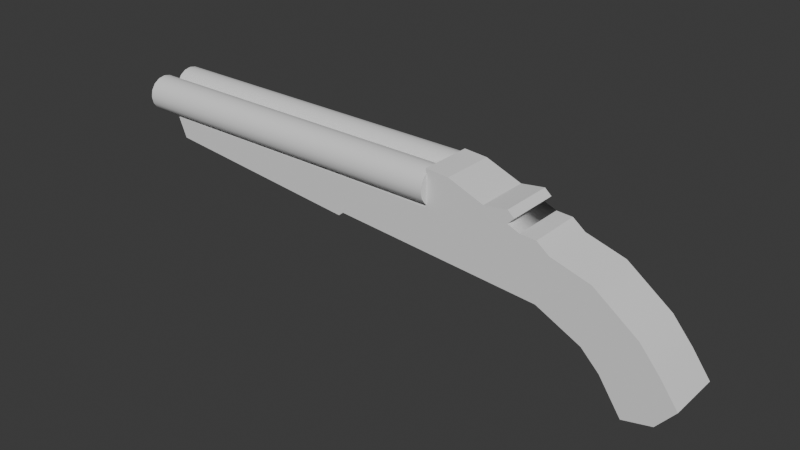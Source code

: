 # Source: shotgun.blend  (saved by Blender 4.5.90; exported with 4.5.12 LTS)
import bpy
from mathutils import Matrix  # noqa: F401  (used for matrix-valued properties, if any)

bpy.ops.wm.read_factory_settings(use_empty=True)
scene = bpy.context.scene
scene.name = 'Scene'

# ---- collections
col_collection = bpy.data.collections.new('Collection'); scene.collection.children.link(col_collection)

# ---- node groups
ng_smooth_by_angle = bpy.data.node_groups.new('Smooth by Angle', 'GeometryNodeTree')
_s = ng_smooth_by_angle.interface.new_socket(name='Mesh', in_out='OUTPUT', socket_type='NodeSocketGeometry')
_s = ng_smooth_by_angle.interface.new_socket(name='Mesh', in_out='INPUT', socket_type='NodeSocketGeometry')
_s = ng_smooth_by_angle.interface.new_socket(name='Angle', in_out='INPUT', socket_type='NodeSocketFloat')
_s.subtype = 'ANGLE'
_s.default_value = 0.5236
_s.min_value = 0.0
_s.max_value = 3.142
_s.description = 'Maximum face angle for smooth edges'
_s = ng_smooth_by_angle.interface.new_socket(name='Ignore Sharpness', in_out='INPUT', socket_type='NodeSocketBool')
_s.force_non_field = True
ng_smooth_by_angle.description = 'Set the sharpness of mesh edges based on the angle between the neighboring faces'
ng_smooth_by_angle.is_modifier = True
_N = ng_smooth_by_angle.nodes; _L = ng_smooth_by_angle.links
n0 = _N.new('GeometryNodeSetShadeSmooth'); n0.name = 'Set Shade Smooth'; n0.location = (120, -80)
n0.domain = 'EDGE'
n1 = _N.new('GeometryNodeSetShadeSmooth'); n1.name = 'Set Shade Smooth.001'; n1.location = (300, -80)
n2 = _N.new('NodeGroupOutput'); n2.name = 'Group Output'; n2.location = (480, -80)
n3 = _N.new('GeometryNodeInputMeshEdgeAngle'); n3.name = 'Edge Angle'; n3.location = (-440, -240)
n4 = _N.new('NodeGroupInput'); n4.name = 'Group Input'; n4.location = (-80, -80)
n5 = _N.new('GeometryNodeInputEdgeSmooth'); n5.name = 'Is Edge Smooth'; n5.location = (-260, -120)
n6 = _N.new('GeometryNodeInputShadeSmooth'); n6.name = 'Is Shade Smooth'; n6.location = (-440, -397)
n7 = _N.new('FunctionNodeCompare'); n7.name = 'Compare'; n7.location = (-260, -260)
n7.operation = 'LESS_EQUAL'
n7.inputs[6].default_value = (0.0, 0.0, 0.0, 0.0)
n7.inputs[7].default_value = (0.0, 0.0, 0.0, 0.0)
n8 = _N.new('FunctionNodeBooleanMath'); n8.name = 'Boolean Math.001'; n8.location = (-80, -260)
n9 = _N.new('NodeGroupInput'); n9.name = 'Group Input.001'; n9.location = (-440, -329)
n10 = _N.new('NodeGroupInput'); n10.name = 'Group Input.002'; n10.location = (-259, -189)
n11 = _N.new('FunctionNodeBooleanMath'); n11.name = 'Boolean Math'; n11.location = (-80, -149)
n11.operation = 'OR'
n12 = _N.new('FunctionNodeBooleanMath'); n12.name = 'Boolean Math.002'; n12.location = (-260, -380)
n12.operation = 'OR'
n13 = _N.new('NodeGroupInput'); n13.name = 'Group Input.003'; n13.location = (-440, -460)
_L.new(n3.outputs[0], n7.inputs[0])
_L.new(n1.outputs[0], n2.inputs[0])
_L.new(n9.outputs[1], n7.inputs[1])
_L.new(n7.outputs[0], n8.inputs[0])
_L.new(n4.outputs[0], n0.inputs[0])
_L.new(n0.outputs[0], n1.inputs[0])
_L.new(n8.outputs[0], n0.inputs[2])
_L.new(n10.outputs[2], n11.inputs[1])
_L.new(n5.outputs[0], n11.inputs[0])
_L.new(n11.outputs[0], n0.inputs[1])
_L.new(n13.outputs[2], n12.inputs[1])
_L.new(n6.outputs[0], n12.inputs[0])
_L.new(n12.outputs[0], n8.inputs[1])
n2.is_active_output = True

# ---- world
world_world = bpy.data.worlds.new('World'); scene.world = world_world
world_world.use_nodes = True; world_world.node_tree.nodes.clear()
_N = world_world.node_tree.nodes; _L = world_world.node_tree.links
n0 = _N.new('ShaderNodeOutputWorld'); n0.name = 'World Output'; n0.location = (200, 100)
n1 = _N.new('ShaderNodeBackground'); n1.name = 'Background'; n1.location = (-200, 100)
n1.inputs[0].default_value = (0.05088, 0.05088, 0.05088, 1.0)
_L.new(n1.outputs[0], n0.inputs[0])
n0.is_active_output = True
world_world.color = (0.05088, 0.05088, 0.05088)
world_world.sun_shadow_jitter_overblur = 0.0

# ---- meshes
me_cube_002 = bpy.data.meshes.new('Cube.002')
me_cube_002.from_pydata([(-1.0, 1.0, -1.0), (-18.64, 1.0, 3.628), (-10.78, 1.0, 1.852), (0.8726, 1.0, 1.142), (0.5287, 1.0, -5.333), (2.306, 1.0, -2.918), (-0.3153, 1.0, -2.527), (1.624, 1.0, -4.764), (1.621, 1.0, -0.8224), (-3.389, 1.0, 5.759), (-0.8154, 1.0, 3.912), (-2.688, 1.0, 0.8467), (-2.784, 1.0, 5.688), (-2.309, 1.0, 4.871), (-10.59, 1.0, 2.207), (-10.62, 1.0, 5.262), (-6.988, 1.0, 5.191), (-6.988, 1.0, 8.103), (-6.988, 1.0, 8.245), (-6.988, 1.0, 8.245), (-6.112, 1.0, 8.103), (-18.96, 1.0, 5.333), (-4.75, 1.0, 6.931), (-3.389, 1.0, 5.759), (-6.112, 1.0, 8.103), (-4.75, 1.0, 6.931), (-3.858, 1.0, 7.215), (-3.604, 1.0, 6.718), (-3.389, 1.0, 5.759), (-3.846, 1.0, 6.167), (-10.78, -3.534, 1.852), (-18.64, -3.534, 3.628), (1.624, -3.534, -4.764), (0.5287, -3.534, -5.333), (1.621, -3.534, -0.8224), (2.306, -3.534, -2.918), (-0.3153, -3.534, -2.527), (-1.0, -3.534, -1.0), (-18.96, -3.534, 5.333), (0.8726, -3.534, 1.142), (-10.59, -3.534, 2.207), (-0.8154, -3.534, 3.912), (-2.688, -3.534, 0.8467), (-2.784, -3.534, 5.688), (-3.389, -3.534, 5.759), (-2.309, -3.534, 4.871), (-10.62, -3.534, 5.262), (-6.988, -3.534, 5.191), (-4.75, -3.534, 6.931), (-6.988, -3.534, 8.245), (-6.112, -3.534, 8.103), (-3.389, -3.534, 5.759), (-3.858, -3.534, 7.215), (-3.604, -3.534, 6.718), (-3.846, -3.534, 6.167)], [(19, 18)], [(29, 27, 53, 54), (4, 33, 36, 6), (22, 25, 24, 20), (9, 44, 43, 12), (9, 22, 25, 23, 28), (29, 28, 23), (26, 22, 48, 52), (37, 36, 33, 32, 35, 34, 39, 41, 45, 43, 42), (31, 30, 40, 46, 38), (42, 43, 44, 48, 50, 49, 47, 46, 40), (52, 48, 44, 51, 54, 53), (5, 35, 32, 7), (12, 43, 45, 13), (1, 31, 38, 21), (16, 47, 49, 18), (13, 45, 41, 10), (3, 39, 34, 8), (28, 29, 54, 51), (2, 30, 31, 1), (11, 42, 40, 14), (9, 28, 51, 44), (14, 40, 30, 2), (18, 49, 50, 20), (7, 32, 33, 4), (10, 41, 39, 3), (20, 50, 48, 22), (8, 34, 35, 5), (15, 46, 47, 16), (27, 26, 52, 53), (0, 37, 42, 11), (21, 38, 46, 15), (6, 36, 37, 0), (2, 1, 21, 15, 16, 17, 19, 24, 25, 26, 27, 29, 28, 12, 13, 10, 3, 8, 5, 7, 4, 6, 0, 11, 14)])
me_cube_002.polygons.foreach_set('use_smooth', [True] * 33)
_uv = me_cube_002.uv_layers.new(name='UVMap')
_uv.uv.foreach_set('vector', [0.0, 0.0, 0.0, 0.0, 0.0, 0.0, 0.0, 0.0, 0.0, 0.0, 0.0, 0.0, 0.0, 0.0, 0.0, 0.0, 0.0, 0.0, 0.0, 0.0, 0.0, 0.0, 0.0, 0.0, 0.0, 0.0, 0.0, 0.0, 0.0, 0.0, 0.0, 0.0, 0.0, 0.0, 0.0, 0.0, 0.0, 0.0, 0.0, 0.0, 0.0, 0.0, 0.0, 0.0, 0.0, 0.0, 0.0, 0.0, 0.0, 0.0, 0.0, 0.0, 0.0, 0.0, 0.0, 0.0, 0.375, 0.25, 0.375, 0.25, 0.375, 0.25, 0.375, 0.375, 0.375, 0.5, 0.375, 0.5, 0.625, 0.5, 0.625, 0.5, 0.3125, 0.25, 0.0, 0.0, 0.375, 0.25, 0.0, 0.0, 0.0, 0.0, 0.0, 0.0, 0.0, 0.0, 0.0, 0.0, 0.375, 0.25, 0.0, 0.0, 0.0, 0.0, 0.0, 0.0, 0.0, 0.0, 0.0, 0.0, 0.0, 0.0, 0.0, 0.0, 0.0, 0.0, 0.0, 0.0, 0.0, 0.0, 0.0, 0.0, 0.0, 0.0, 0.0, 0.0, 0.0, 0.0, 0.0, 0.0, 0.0, 0.0, 0.0, 0.0, 0.0, 0.0, 0.0, 0.0, 0.0, 0.0, 0.0, 0.0, 0.0, 0.0, 0.0, 0.0, 0.0, 0.0, 0.0, 0.0, 0.0, 0.0, 0.0, 0.0, 0.0, 0.0, 0.0, 0.0, 0.0, 0.0, 0.0, 0.0, 0.0, 0.0, 0.0, 0.0, 0.0, 0.0, 0.0, 0.0, 0.0, 0.0, 0.0, 0.0, 0.0, 0.0, 0.0, 0.0, 0.0, 0.0, 0.0, 0.0, 0.0, 0.0, 0.0, 0.0, 0.0, 0.0, 0.0, 0.0, 0.0, 0.0, 0.0, 0.0, 0.0, 0.0, 0.0, 0.0, 0.0, 0.0, 0.0, 0.0, 0.0, 0.0, 0.0, 0.0, 0.0, 0.0, 0.0, 0.0, 0.0, 0.0, 0.0, 0.0, 0.0, 0.0, 0.0, 0.0, 0.0, 0.0, 0.0, 0.0, 0.0, 0.0, 0.0, 0.0, 0.0, 0.0, 0.0, 0.0, 0.0, 0.0, 0.0, 0.0, 0.0, 0.0, 0.0, 0.0, 0.0, 0.0, 0.0, 0.0, 0.0, 0.0, 0.0, 0.0, 0.0, 0.0, 0.0, 0.0, 0.0, 0.0, 0.0, 0.0, 0.0, 0.0, 0.0, 0.0, 0.0, 0.0, 0.0, 0.0, 0.0, 0.0, 0.0, 0.0, 0.0, 0.0, 0.0, 0.0, 0.0, 0.0, 0.0, 0.0, 0.0, 0.0, 0.0, 0.0, 0.0, 0.0, 0.0, 0.0, 0.0, 0.0, 0.0, 0.0, 0.0, 0.0, 0.0, 0.0, 0.0, 0.0, 0.0, 0.0, 0.0, 0.0, 0.0, 0.0, 0.0, 0.0, 0.0, 0.0, 0.0, 0.0, 0.0, 0.0, 0.0, 0.0, 0.0, 0.0, 0.0, 0.0, 0.0, 0.0, 0.0, 0.0, 0.0, 0.0, 0.0, 0.0, 0.0, 0.0, 0.0, 0.0, 0.0, 0.0, 0.0, 0.0, 0.0, 0.0, 0.0, 0.0, 0.0, 0.0, 0.0, 0.0, 0.0, 0.0, 0.0, 0.0, 0.0, 0.0, 0.0, 0.0, 0.0, 0.0])
me_cube_002.update()
me_cylinder_003 = bpy.data.meshes.new('Cylinder.003')
me_cylinder_003.from_pydata([(7.587e-07, 1.0, -18.36), (0.0, 1.0, 1.0), (0.3827, 0.9239, -18.36), (0.3827, 0.9239, 1.0), (0.7071, 0.7071, -18.36), (0.7071, 0.7071, 1.0), (0.9239, 0.3827, -18.36), (0.9239, 0.3827, 1.0), (1.0, 0.0, -18.36), (1.0, 0.0, 1.0), (0.9239, -0.3827, -18.36), (0.9239, -0.3827, 1.0), (0.7071, -0.7071, -18.36), (0.7071, -0.7071, 1.0), (0.3827, -0.9239, -18.36), (0.3827, -0.9239, 1.0), (7.587e-07, -1.0, -18.36), (0.0, -1.0, 1.0), (-0.3827, -0.9239, -18.36), (-0.3827, -0.9239, 1.0), (-0.7071, -0.7071, -18.36), (-0.7071, -0.7071, 1.0), (-0.9239, -0.3827, -18.36), (-0.9239, -0.3827, 1.0), (-1.0, 0.0, -18.36), (-1.0, 0.0, 1.0), (-0.9239, 0.3827, -18.36), (-0.9239, 0.3827, 1.0), (-0.7071, 0.7071, -18.36), (-0.7071, 0.7071, 1.0), (-0.3827, 0.9239, -18.36), (-0.3827, 0.9239, 1.0)], [], [(0, 1, 3, 2), (2, 3, 5, 4), (4, 5, 7, 6), (6, 7, 9, 8), (8, 9, 11, 10), (10, 11, 13, 12), (12, 13, 15, 14), (14, 15, 17, 16), (16, 17, 19, 18), (18, 19, 21, 20), (20, 21, 23, 22), (22, 23, 25, 24), (24, 25, 27, 26), (26, 27, 29, 28), (3, 1, 31, 29, 27, 25, 23, 21, 19, 17, 15, 13, 11, 9, 7, 5), (28, 29, 31, 30), (30, 31, 1, 0), (0, 2, 4, 6, 8, 10, 12, 14, 16, 18, 20, 22, 24, 26, 28, 30)])
me_cylinder_003.polygons.foreach_set('use_smooth', [True] * 18)
_uv = me_cylinder_003.uv_layers.new(name='UVMap')
_uv.uv.foreach_set('vector', [1.0, 0.5, 1.0, 1.0, 0.9375, 1.0, 0.9375, 0.5, 0.9375, 0.5, 0.9375, 1.0, 0.875, 1.0, 0.875, 0.5, 0.875, 0.5, 0.875, 1.0, 0.8125, 1.0, 0.8125, 0.5, 0.8125, 0.5, 0.8125, 1.0, 0.75, 1.0, 0.75, 0.5, 0.75, 0.5, 0.75, 1.0, 0.6875, 1.0, 0.6875, 0.5, 0.6875, 0.5, 0.6875, 1.0, 0.625, 1.0, 0.625, 0.5, 0.625, 0.5, 0.625, 1.0, 0.5625, 1.0, 0.5625, 0.5, 0.5625, 0.5, 0.5625, 1.0, 0.5, 1.0, 0.5, 0.5, 0.5, 0.5, 0.5, 1.0, 0.4375, 1.0, 0.4375, 0.5, 0.4375, 0.5, 0.4375, 1.0, 0.375, 1.0, 0.375, 0.5, 0.375, 0.5, 0.375, 1.0, 0.3125, 1.0, 0.3125, 0.5, 0.3125, 0.5, 0.3125, 1.0, 0.25, 1.0, 0.25, 0.5, 0.25, 0.5, 0.25, 1.0, 0.1875, 1.0, 0.1875, 0.5, 0.1875, 0.5, 0.1875, 1.0, 0.125, 1.0, 0.125, 0.5, 0.3418, 0.4717, 0.25, 0.49, 0.1582, 0.4717, 0.08029, 0.4197, 0.02827, 0.3418, 0.01, 0.25, 0.02827, 0.1582, 0.08029, 0.08029, 0.1582, 0.02827, 0.25, 0.01, 0.3418, 0.02827, 0.4197, 0.08029, 0.4717, 0.1582, 0.49, 0.25, 0.4717, 0.3418, 0.4197, 0.4197, 0.125, 0.5, 0.125, 1.0, 0.0625, 1.0, 0.0625, 0.5, 0.0625, 0.5, 0.0625, 1.0, 0.0, 1.0, 0.0, 0.5, 0.75, 0.49, 0.8418, 0.4717, 0.9197, 0.4197, 0.9717, 0.3418, 0.99, 0.25, 0.9717, 0.1582, 0.9197, 0.08029, 0.8418, 0.02827, 0.75, 0.01, 0.6582, 0.02827, 0.5803, 0.08029, 0.5283, 0.1582, 0.51, 0.25, 0.5283, 0.3418, 0.5803, 0.4197, 0.6582, 0.4717])
me_cylinder_003.update()
me_cylinder_004 = bpy.data.meshes.new('Cylinder.004')
me_cylinder_004.from_pydata([(7.587e-07, 1.0, -18.36), (0.0, 1.0, 1.0), (0.3827, 0.9239, -18.36), (0.3827, 0.9239, 1.0), (0.7071, 0.7071, -18.36), (0.7071, 0.7071, 1.0), (0.9239, 0.3827, -18.36), (0.9239, 0.3827, 1.0), (1.0, 0.0, -18.36), (1.0, 0.0, 1.0), (0.9239, -0.3827, -18.36), (0.9239, -0.3827, 1.0), (0.7071, -0.7071, -18.36), (0.7071, -0.7071, 1.0), (0.3827, -0.9239, -18.36), (0.3827, -0.9239, 1.0), (7.587e-07, -1.0, -18.36), (0.0, -1.0, 1.0), (-0.3827, -0.9239, -18.36), (-0.3827, -0.9239, 1.0), (-0.7071, -0.7071, -18.36), (-0.7071, -0.7071, 1.0), (-0.9239, -0.3827, -18.36), (-0.9239, -0.3827, 1.0), (-1.0, 0.0, -18.36), (-1.0, 0.0, 1.0), (-0.9239, 0.3827, -18.36), (-0.9239, 0.3827, 1.0), (-0.7071, 0.7071, -18.36), (-0.7071, 0.7071, 1.0), (-0.3827, 0.9239, -18.36), (-0.3827, 0.9239, 1.0)], [], [(0, 1, 3, 2), (2, 3, 5, 4), (4, 5, 7, 6), (6, 7, 9, 8), (8, 9, 11, 10), (10, 11, 13, 12), (12, 13, 15, 14), (14, 15, 17, 16), (16, 17, 19, 18), (18, 19, 21, 20), (20, 21, 23, 22), (22, 23, 25, 24), (24, 25, 27, 26), (26, 27, 29, 28), (3, 1, 31, 29, 27, 25, 23, 21, 19, 17, 15, 13, 11, 9, 7, 5), (28, 29, 31, 30), (30, 31, 1, 0), (0, 2, 4, 6, 8, 10, 12, 14, 16, 18, 20, 22, 24, 26, 28, 30)])
me_cylinder_004.polygons.foreach_set('use_smooth', [True] * 18)
_uv = me_cylinder_004.uv_layers.new(name='UVMap')
_uv.uv.foreach_set('vector', [1.0, 0.5, 1.0, 1.0, 0.9375, 1.0, 0.9375, 0.5, 0.9375, 0.5, 0.9375, 1.0, 0.875, 1.0, 0.875, 0.5, 0.875, 0.5, 0.875, 1.0, 0.8125, 1.0, 0.8125, 0.5, 0.8125, 0.5, 0.8125, 1.0, 0.75, 1.0, 0.75, 0.5, 0.75, 0.5, 0.75, 1.0, 0.6875, 1.0, 0.6875, 0.5, 0.6875, 0.5, 0.6875, 1.0, 0.625, 1.0, 0.625, 0.5, 0.625, 0.5, 0.625, 1.0, 0.5625, 1.0, 0.5625, 0.5, 0.5625, 0.5, 0.5625, 1.0, 0.5, 1.0, 0.5, 0.5, 0.5, 0.5, 0.5, 1.0, 0.4375, 1.0, 0.4375, 0.5, 0.4375, 0.5, 0.4375, 1.0, 0.375, 1.0, 0.375, 0.5, 0.375, 0.5, 0.375, 1.0, 0.3125, 1.0, 0.3125, 0.5, 0.3125, 0.5, 0.3125, 1.0, 0.25, 1.0, 0.25, 0.5, 0.25, 0.5, 0.25, 1.0, 0.1875, 1.0, 0.1875, 0.5, 0.1875, 0.5, 0.1875, 1.0, 0.125, 1.0, 0.125, 0.5, 0.3418, 0.4717, 0.25, 0.49, 0.1582, 0.4717, 0.08029, 0.4197, 0.02827, 0.3418, 0.01, 0.25, 0.02827, 0.1582, 0.08029, 0.08029, 0.1582, 0.02827, 0.25, 0.01, 0.3418, 0.02827, 0.4197, 0.08029, 0.4717, 0.1582, 0.49, 0.25, 0.4717, 0.3418, 0.4197, 0.4197, 0.125, 0.5, 0.125, 1.0, 0.0625, 1.0, 0.0625, 0.5, 0.0625, 0.5, 0.0625, 1.0, 0.0, 1.0, 0.0, 0.5, 0.75, 0.49, 0.8418, 0.4717, 0.9197, 0.4197, 0.9717, 0.3418, 0.99, 0.25, 0.9717, 0.1582, 0.9197, 0.08029, 0.8418, 0.02827, 0.75, 0.01, 0.6582, 0.02827, 0.5803, 0.08029, 0.5283, 0.1582, 0.51, 0.25, 0.5283, 0.3418, 0.5803, 0.4197, 0.6582, 0.4717])
me_cylinder_004.update()

# ---- objects
ob_empty = bpy.data.objects.new('Empty', None)
ob_cube = bpy.data.objects.new('Cube', me_cube_002)
ob_cylinder = bpy.data.objects.new('Cylinder', me_cylinder_003)
ob_cylinder_001 = bpy.data.objects.new('Cylinder.001', me_cylinder_004)

# ---- transforms, parenting, visibility, modifiers, constraints
ob_empty.location = (0.0, 0.0, 0.0)
ob_empty.rotation_euler = (1.571, 0.0, 0.0)
ob_empty.scale = (17.98, 17.98, 17.98)
ob_empty.empty_display_type = 'IMAGE'
ob_empty.empty_display_size = 5.0
ob_cube.location = (21.02, -2.29e-07, -1.563)
ob_cube.scale = (2.23, 1.0, 1.0)
_m = ob_cube.modifiers.new('Smooth by Angle', 'NODES')
_m.node_group = ng_smooth_by_angle
_m.use_pin_to_last = True
_m.show_group_selector = False
ob_cylinder.location = (3.977, 0.2238, 5.098)
ob_cylinder.rotation_euler = (0.0, 1.571, 0.0)
ob_cylinder.scale = (1.518, 1.518, 1.518)
_m = ob_cylinder.modifiers.new('Smooth by Angle', 'NODES')
_m.node_group = ng_smooth_by_angle
_m.use_pin_to_last = True
_m.show_group_selector = False
ob_cylinder_001.location = (3.977, -2.644, 5.098)
ob_cylinder_001.rotation_euler = (0.0, 1.571, 0.0)
ob_cylinder_001.scale = (1.518, 1.518, 1.518)
_m = ob_cylinder_001.modifiers.new('Smooth by Angle', 'NODES')
_m.node_group = ng_smooth_by_angle
_m.use_pin_to_last = True
_m.show_group_selector = False

# ---- collection membership
col_collection.objects.link(ob_empty)
col_collection.objects.link(ob_cube)
col_collection.objects.link(ob_cylinder)
col_collection.objects.link(ob_cylinder_001)

# ---- scene / render settings (as saved in the file)
scene.frame_start = 1; scene.frame_end = 250; scene.frame_set(-3)
scene.render.engine = 'BLENDER_EEVEE_NEXT'
bpy.context.view_layer.update()

# ---- added for rendering (the .blend has no active camera and no usable light): camera, sun
cam_auto = bpy.data.cameras.new('AutoCamera')
cam_auto.lens = 50.0
cam_auto.sensor_width = 36.0
cam_auto.clip_end = 1000.0
ob_auto_camera = bpy.data.objects.new('AutoCamera', cam_auto)
scene.collection.objects.link(ob_auto_camera)
ob_auto_camera.location = (49.4316, -59.1587, 38.5259)
ob_auto_camera.rotation_euler = (1.09748, -7.21219e-08, 0.694738)
scene.camera = ob_auto_camera
light_auto_sun = bpy.data.lights.new('AutoSun', 'SUN')
light_auto_sun.energy = 3.0
light_auto_sun.angle = 0.0523599
ob_auto_sun = bpy.data.objects.new('AutoSun', light_auto_sun)
scene.collection.objects.link(ob_auto_sun)
ob_auto_sun.rotation_euler = (0.872665, 0.174533, 0.523599)
bpy.context.view_layer.update()
